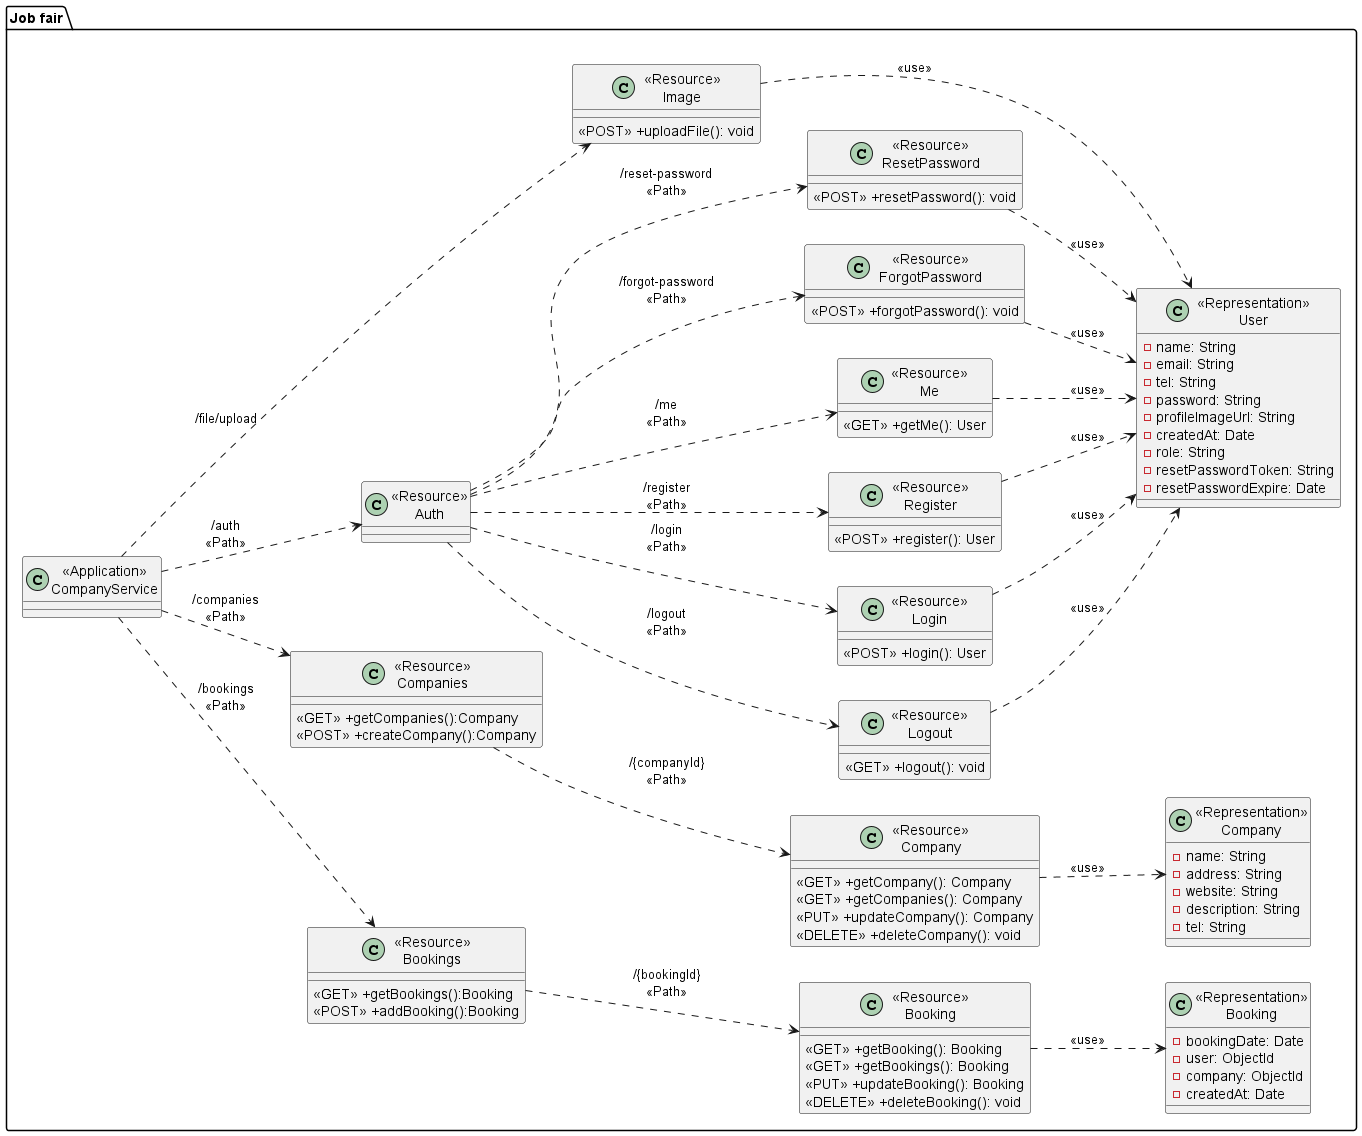

The diagram above was rendered by PlantUML. Its source (embedded in the PNG):
@startuml ClassDiagram
left to right direction
package "Job fair"{
    class "<<Application>>\nCompanyService" as CompanyService{}

    class "<<Resource>>\nBookings" as ResourceBookings{
        <<GET>> +getBookings():Booking
        <<POST>> +addBooking():Booking
    }

    class "<<Resource>>\nCompanies" as ResourceCompanies{
        <<GET>> +getCompanies():Company
        <<POST>> +createCompany():Company
    }

    class "<<Resource>>\nAuth" as ResourceAuth{
    }

    class "<<Resource>>\nBooking" as ResourceBooking {
        <<GET>> +getBooking(): Booking
        <<GET>> +getBookings(): Booking
        <<PUT>> +updateBooking(): Booking
        <<DELETE>> +deleteBooking(): void
    }

    class "<<Resource>>\nCompany" as ResourceCompany {
        <<GET>> +getCompany(): Company
        <<GET>> +getCompanies(): Company
        <<PUT>> +updateCompany(): Company
        <<DELETE>> +deleteCompany(): void
    }

    class "<<Resource>>\nLogout" as ResourceLogout {
        <<GET>> +logout(): void
    }

    class "<<Resource>>\nLogin" as ResourceLogin {
        <<POST>> +login(): User
    }
    class "<<Resource>>\nRegister" as ResourceRegister {
        <<POST>> +register(): User
    }
    class "<<Resource>>\nMe" as ResourceMe {
        <<GET>> +getMe(): User
    }
    class "<<Resource>>\nForgotPassword" as ResourceForgotPassword {
        <<POST>> +forgotPassword(): void
    }
    class "<<Resource>>\nResetPassword" as ResourceResetPassword {
        <<POST>> +resetPassword(): void
    }

    class "<<Resource>>\nImage" as ResourceImage {
        <<POST>> +uploadFile(): void
    }

    class "<<Representation>>\nBooking" as RepresentationBooking {
        -bookingDate: Date
        -user: ObjectId
        -company: ObjectId
        -createdAt: Date
    }
    class "<<Representation>>\nCompany" as RepresentationCompany {
        -name: String
        -address: String
        -website: String
        -description: String
        -tel: String
    }
    class "<<Representation>>\nUser" as RepresentationUser {
        -name: String
        -email: String
        -tel: String
        -password: String
        -profileImageUrl: String
        -createdAt: Date
        -role: String
        -resetPasswordToken: String
        -resetPasswordExpire: Date
    }
}
CompanyService ..> ResourceCompanies:"/companies\n<<Path>>"
CompanyService ..> ResourceBookings:"/bookings\n<<Path>>"
CompanyService ..> ResourceAuth:"/auth\n<<Path>>"
CompanyService ..> ResourceImage:"/file/upload"

ResourceBookings ..> ResourceBooking:"/{bookingId}\n<<Path>>"
ResourceCompanies ..> ResourceCompany:"/{companyId}\n<<Path>>"
ResourceAuth ..> ResourceLogin:"/login\n<<Path>>"
ResourceAuth ..> ResourceLogout:"/logout\n<<Path>>"
ResourceAuth ..> ResourceRegister:"/register\n<<Path>>"
ResourceAuth ..> ResourceMe:"/me\n<<Path>>"
ResourceAuth ..> ResourceForgotPassword:"/forgot-password\n<<Path>>"
ResourceAuth ..> ResourceResetPassword:"/reset-password\n<<Path>>"

ResourceForgotPassword ..> RepresentationUser:"<<use>>"
ResourceResetPassword ..> RepresentationUser:"<<use>>"
ResourceBooking ..> RepresentationBooking:"<<use>>"
ResourceCompany ..> RepresentationCompany:"<<use>>"
ResourceImage ..> RepresentationUser:"<<use>>"
ResourceLogin ..> RepresentationUser:"<<use>>"
ResourceLogout ..> RepresentationUser:"<<use>>"
ResourceRegister ..> RepresentationUser:"<<use>>"
ResourceMe ..> RepresentationUser:"<<use>>"

@enduml